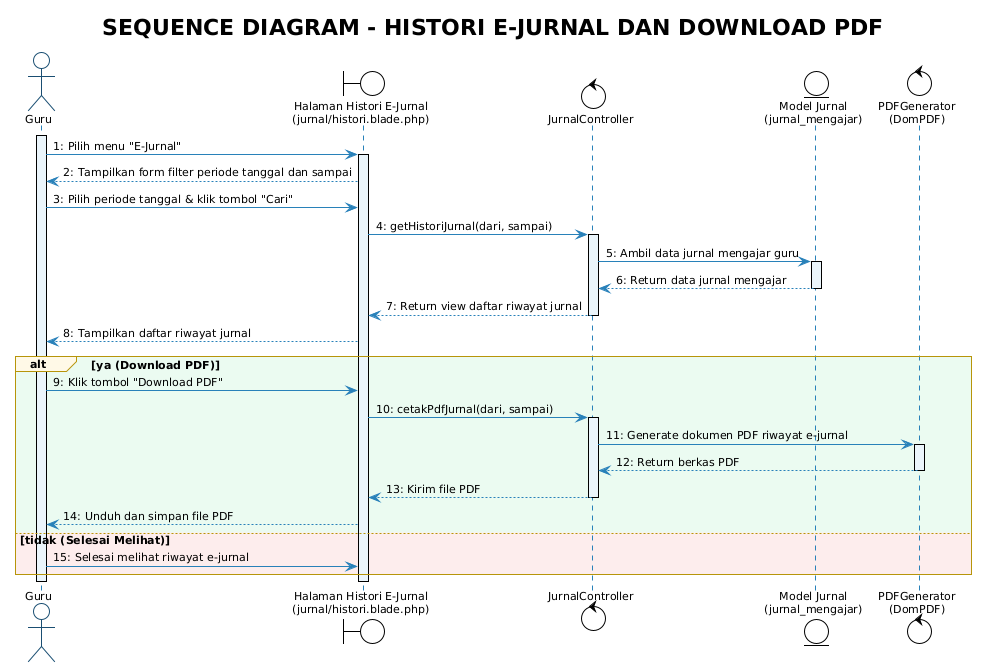

The diagram above was rendered by PlantUML. Its source (embedded in the PNG):
@startuml Sequence_Guru_Histori_Jurnal
!theme plain
skinparam backgroundColor white
skinparam shadowing false
skinparam defaultFontName "Segoe UI"
skinparam defaultFontSize 11

skinparam sequence {
    ArrowColor #2980B9
    ActorBorderColor #1B4F72
    LifeLineBorderColor #2980B9
    LifeLineBackgroundColor #EBF5FB
    ParticipantBorderColor #1B4F72
    ParticipantBackgroundColor #EBF5FB
    ParticipantFontColor #1B2631
    GroupBorderColor #B7950B
    GroupBackgroundColor #FEF9E7
}

actor "Guru" as Guru
boundary "Halaman Histori E-Jurnal\n(jurnal/histori.blade.php)" as View
control "JurnalController" as Ctrl
entity "Model Jurnal\n(jurnal_mengajar)" as Model
control "PDFGenerator\n(DomPDF)" as PDF

title **SEQUENCE DIAGRAM - HISTORI E-JURNAL DAN DOWNLOAD PDF**

activate Guru
Guru -> View : 1: Pilih menu "E-Jurnal"
activate View
View --> Guru : 2: Tampilkan form filter periode tanggal dan sampai

Guru -> View : 3: Pilih periode tanggal & klik tombol "Cari"
View -> Ctrl : 4: getHistoriJurnal(dari, sampai)
activate Ctrl

Ctrl -> Model : 5: Ambil data jurnal mengajar guru
activate Model
Model --> Ctrl : 6: Return data jurnal mengajar
deactivate Model

Ctrl --> View : 7: Return view daftar riwayat jurnal
deactivate Ctrl
View --> Guru : 8: Tampilkan daftar riwayat jurnal

alt #EAFAF1 ya (Download PDF)
    Guru -> View : 9: Klik tombol "Download PDF"
    View -> Ctrl : 10: cetakPdfJurnal(dari, sampai)
    activate Ctrl

    Ctrl -> PDF : 11: Generate dokumen PDF riwayat e-jurnal
    activate PDF
    PDF --> Ctrl : 12: Return berkas PDF
    deactivate PDF

    Ctrl --> View : 13: Kirim file PDF
    deactivate Ctrl
    View --> Guru : 14: Unduh dan simpan file PDF
else #FDEDEC tidak (Selesai Melihat)
    Guru -> View : 15: Selesai melihat riwayat e-jurnal
end

deactivate View
deactivate Guru
@enduml